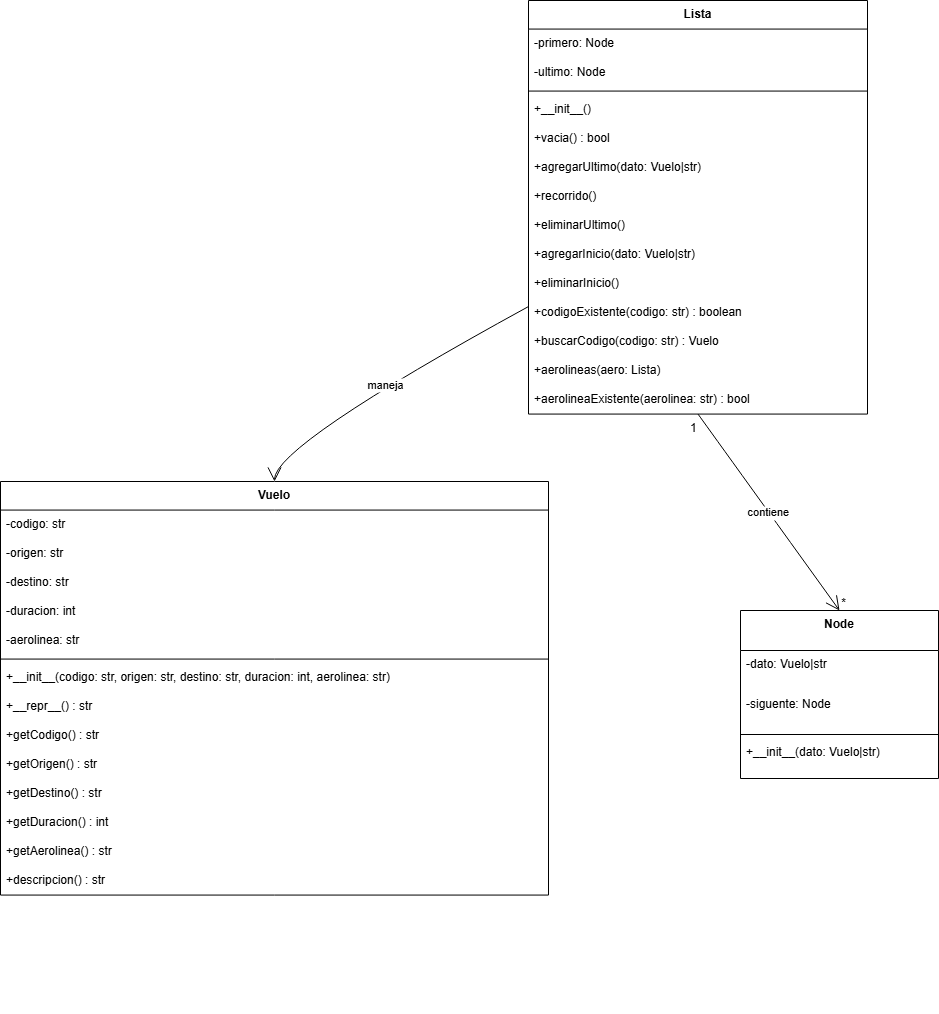

The diagram above was exported from draw.io. Its source (the exported page's mxGraphModel, read from the mxfile embedded in the PNG):
<mxGraphModel dx="1723" dy="983" grid="1" gridSize="10" guides="1" tooltips="1" connect="1" arrows="1" fold="1" page="1" pageScale="1" pageWidth="850" pageHeight="1100" math="0" shadow="0">
  <root>
    <mxCell id="0" />
    <mxCell id="1" parent="0" />
    <mxCell id="2GkiWazIpZE9OL1xyUKD-63" value="Vuelo" style="swimlane;fontStyle=1;align=center;verticalAlign=top;childLayout=stackLayout;horizontal=1;startSize=28.571428571428573;horizontalStack=0;resizeParent=1;resizeParentMax=0;resizeLast=0;collapsible=0;marginBottom=0;" vertex="1" parent="1">
      <mxGeometry x="20" y="751" width="548" height="413.57142857142856" as="geometry" />
    </mxCell>
    <mxCell id="2GkiWazIpZE9OL1xyUKD-64" value="-codigo: str" style="text;strokeColor=none;fillColor=none;align=left;verticalAlign=top;spacingLeft=4;spacingRight=4;overflow=hidden;rotatable=0;points=[[0,0.5],[1,0.5]];portConstraint=eastwest;" vertex="1" parent="2GkiWazIpZE9OL1xyUKD-63">
      <mxGeometry y="28.571428571428573" width="548" height="29" as="geometry" />
    </mxCell>
    <mxCell id="2GkiWazIpZE9OL1xyUKD-65" value="-origen: str" style="text;strokeColor=none;fillColor=none;align=left;verticalAlign=top;spacingLeft=4;spacingRight=4;overflow=hidden;rotatable=0;points=[[0,0.5],[1,0.5]];portConstraint=eastwest;" vertex="1" parent="2GkiWazIpZE9OL1xyUKD-63">
      <mxGeometry y="57.57142857142857" width="548" height="29" as="geometry" />
    </mxCell>
    <mxCell id="2GkiWazIpZE9OL1xyUKD-66" value="-destino: str" style="text;strokeColor=none;fillColor=none;align=left;verticalAlign=top;spacingLeft=4;spacingRight=4;overflow=hidden;rotatable=0;points=[[0,0.5],[1,0.5]];portConstraint=eastwest;" vertex="1" parent="2GkiWazIpZE9OL1xyUKD-63">
      <mxGeometry y="86.57142857142857" width="548" height="29" as="geometry" />
    </mxCell>
    <mxCell id="2GkiWazIpZE9OL1xyUKD-67" value="-duracion: int" style="text;strokeColor=none;fillColor=none;align=left;verticalAlign=top;spacingLeft=4;spacingRight=4;overflow=hidden;rotatable=0;points=[[0,0.5],[1,0.5]];portConstraint=eastwest;" vertex="1" parent="2GkiWazIpZE9OL1xyUKD-63">
      <mxGeometry y="115.57142857142857" width="548" height="29" as="geometry" />
    </mxCell>
    <mxCell id="2GkiWazIpZE9OL1xyUKD-68" value="-aerolinea: str" style="text;strokeColor=none;fillColor=none;align=left;verticalAlign=top;spacingLeft=4;spacingRight=4;overflow=hidden;rotatable=0;points=[[0,0.5],[1,0.5]];portConstraint=eastwest;" vertex="1" parent="2GkiWazIpZE9OL1xyUKD-63">
      <mxGeometry y="144.57142857142856" width="548" height="29" as="geometry" />
    </mxCell>
    <mxCell id="2GkiWazIpZE9OL1xyUKD-69" style="line;strokeWidth=1;fillColor=none;align=left;verticalAlign=middle;spacingTop=-1;spacingLeft=3;spacingRight=3;rotatable=0;labelPosition=right;points=[];portConstraint=eastwest;strokeColor=inherit;" vertex="1" parent="2GkiWazIpZE9OL1xyUKD-63">
      <mxGeometry y="173.57142857142856" width="548" height="8" as="geometry" />
    </mxCell>
    <mxCell id="2GkiWazIpZE9OL1xyUKD-70" value="+__init__(codigo: str, origen: str, destino: str, duracion: int, aerolinea: str)" style="text;strokeColor=none;fillColor=none;align=left;verticalAlign=top;spacingLeft=4;spacingRight=4;overflow=hidden;rotatable=0;points=[[0,0.5],[1,0.5]];portConstraint=eastwest;" vertex="1" parent="2GkiWazIpZE9OL1xyUKD-63">
      <mxGeometry y="181.57142857142856" width="548" height="29" as="geometry" />
    </mxCell>
    <mxCell id="2GkiWazIpZE9OL1xyUKD-71" value="+__repr__() : str" style="text;strokeColor=none;fillColor=none;align=left;verticalAlign=top;spacingLeft=4;spacingRight=4;overflow=hidden;rotatable=0;points=[[0,0.5],[1,0.5]];portConstraint=eastwest;" vertex="1" parent="2GkiWazIpZE9OL1xyUKD-63">
      <mxGeometry y="210.57142857142856" width="548" height="29" as="geometry" />
    </mxCell>
    <mxCell id="2GkiWazIpZE9OL1xyUKD-72" value="+getCodigo() : str" style="text;strokeColor=none;fillColor=none;align=left;verticalAlign=top;spacingLeft=4;spacingRight=4;overflow=hidden;rotatable=0;points=[[0,0.5],[1,0.5]];portConstraint=eastwest;" vertex="1" parent="2GkiWazIpZE9OL1xyUKD-63">
      <mxGeometry y="239.57142857142856" width="548" height="29" as="geometry" />
    </mxCell>
    <mxCell id="2GkiWazIpZE9OL1xyUKD-73" value="+getOrigen() : str" style="text;strokeColor=none;fillColor=none;align=left;verticalAlign=top;spacingLeft=4;spacingRight=4;overflow=hidden;rotatable=0;points=[[0,0.5],[1,0.5]];portConstraint=eastwest;" vertex="1" parent="2GkiWazIpZE9OL1xyUKD-63">
      <mxGeometry y="268.57142857142856" width="548" height="29" as="geometry" />
    </mxCell>
    <mxCell id="2GkiWazIpZE9OL1xyUKD-74" value="+getDestino() : str" style="text;strokeColor=none;fillColor=none;align=left;verticalAlign=top;spacingLeft=4;spacingRight=4;overflow=hidden;rotatable=0;points=[[0,0.5],[1,0.5]];portConstraint=eastwest;" vertex="1" parent="2GkiWazIpZE9OL1xyUKD-63">
      <mxGeometry y="297.57142857142856" width="548" height="29" as="geometry" />
    </mxCell>
    <mxCell id="2GkiWazIpZE9OL1xyUKD-75" value="+getDuracion() : int" style="text;strokeColor=none;fillColor=none;align=left;verticalAlign=top;spacingLeft=4;spacingRight=4;overflow=hidden;rotatable=0;points=[[0,0.5],[1,0.5]];portConstraint=eastwest;" vertex="1" parent="2GkiWazIpZE9OL1xyUKD-63">
      <mxGeometry y="326.57142857142856" width="548" height="29" as="geometry" />
    </mxCell>
    <mxCell id="2GkiWazIpZE9OL1xyUKD-76" value="+getAerolinea() : str" style="text;strokeColor=none;fillColor=none;align=left;verticalAlign=top;spacingLeft=4;spacingRight=4;overflow=hidden;rotatable=0;points=[[0,0.5],[1,0.5]];portConstraint=eastwest;" vertex="1" parent="2GkiWazIpZE9OL1xyUKD-63">
      <mxGeometry y="355.57142857142856" width="548" height="29" as="geometry" />
    </mxCell>
    <mxCell id="2GkiWazIpZE9OL1xyUKD-77" value="+descripcion() : str" style="text;strokeColor=none;fillColor=none;align=left;verticalAlign=top;spacingLeft=4;spacingRight=4;overflow=hidden;rotatable=0;points=[[0,0.5],[1,0.5]];portConstraint=eastwest;" vertex="1" parent="2GkiWazIpZE9OL1xyUKD-63">
      <mxGeometry y="384.57142857142856" width="548" height="29" as="geometry" />
    </mxCell>
    <mxCell id="2GkiWazIpZE9OL1xyUKD-78" value="Node" style="swimlane;fontStyle=1;align=center;verticalAlign=top;childLayout=stackLayout;horizontal=1;startSize=40;horizontalStack=0;resizeParent=1;resizeParentMax=0;resizeLast=0;collapsible=0;marginBottom=0;" vertex="1" parent="1">
      <mxGeometry x="760" y="880" width="198" height="168" as="geometry" />
    </mxCell>
    <mxCell id="2GkiWazIpZE9OL1xyUKD-79" value="-dato: Vuelo|str" style="text;strokeColor=none;fillColor=none;align=left;verticalAlign=top;spacingLeft=4;spacingRight=4;overflow=hidden;rotatable=0;points=[[0,0.5],[1,0.5]];portConstraint=eastwest;" vertex="1" parent="2GkiWazIpZE9OL1xyUKD-78">
      <mxGeometry y="40" width="198" height="40" as="geometry" />
    </mxCell>
    <mxCell id="2GkiWazIpZE9OL1xyUKD-80" value="-siguente: Node" style="text;strokeColor=none;fillColor=none;align=left;verticalAlign=top;spacingLeft=4;spacingRight=4;overflow=hidden;rotatable=0;points=[[0,0.5],[1,0.5]];portConstraint=eastwest;" vertex="1" parent="2GkiWazIpZE9OL1xyUKD-78">
      <mxGeometry y="80" width="198" height="40" as="geometry" />
    </mxCell>
    <mxCell id="2GkiWazIpZE9OL1xyUKD-81" style="line;strokeWidth=1;fillColor=none;align=left;verticalAlign=middle;spacingTop=-1;spacingLeft=3;spacingRight=3;rotatable=0;labelPosition=right;points=[];portConstraint=eastwest;strokeColor=inherit;" vertex="1" parent="2GkiWazIpZE9OL1xyUKD-78">
      <mxGeometry y="120" width="198" height="8" as="geometry" />
    </mxCell>
    <mxCell id="2GkiWazIpZE9OL1xyUKD-82" value="+__init__(dato: Vuelo|str)" style="text;strokeColor=none;fillColor=none;align=left;verticalAlign=top;spacingLeft=4;spacingRight=4;overflow=hidden;rotatable=0;points=[[0,0.5],[1,0.5]];portConstraint=eastwest;" vertex="1" parent="2GkiWazIpZE9OL1xyUKD-78">
      <mxGeometry y="128" width="198" height="40" as="geometry" />
    </mxCell>
    <mxCell id="2GkiWazIpZE9OL1xyUKD-83" value="Lista" style="swimlane;fontStyle=1;align=center;verticalAlign=top;childLayout=stackLayout;horizontal=1;startSize=28.571428571428573;horizontalStack=0;resizeParent=1;resizeParentMax=0;resizeLast=0;collapsible=0;marginBottom=0;" vertex="1" parent="1">
      <mxGeometry x="548" y="270" width="339" height="413.57142857142856" as="geometry" />
    </mxCell>
    <mxCell id="2GkiWazIpZE9OL1xyUKD-84" value="-primero: Node" style="text;strokeColor=none;fillColor=none;align=left;verticalAlign=top;spacingLeft=4;spacingRight=4;overflow=hidden;rotatable=0;points=[[0,0.5],[1,0.5]];portConstraint=eastwest;" vertex="1" parent="2GkiWazIpZE9OL1xyUKD-83">
      <mxGeometry y="28.571428571428573" width="339" height="29" as="geometry" />
    </mxCell>
    <mxCell id="2GkiWazIpZE9OL1xyUKD-85" value="-ultimo: Node" style="text;strokeColor=none;fillColor=none;align=left;verticalAlign=top;spacingLeft=4;spacingRight=4;overflow=hidden;rotatable=0;points=[[0,0.5],[1,0.5]];portConstraint=eastwest;" vertex="1" parent="2GkiWazIpZE9OL1xyUKD-83">
      <mxGeometry y="57.57142857142857" width="339" height="29" as="geometry" />
    </mxCell>
    <mxCell id="2GkiWazIpZE9OL1xyUKD-86" style="line;strokeWidth=1;fillColor=none;align=left;verticalAlign=middle;spacingTop=-1;spacingLeft=3;spacingRight=3;rotatable=0;labelPosition=right;points=[];portConstraint=eastwest;strokeColor=inherit;" vertex="1" parent="2GkiWazIpZE9OL1xyUKD-83">
      <mxGeometry y="86.57142857142857" width="339" height="8" as="geometry" />
    </mxCell>
    <mxCell id="2GkiWazIpZE9OL1xyUKD-87" value="+__init__()" style="text;strokeColor=none;fillColor=none;align=left;verticalAlign=top;spacingLeft=4;spacingRight=4;overflow=hidden;rotatable=0;points=[[0,0.5],[1,0.5]];portConstraint=eastwest;" vertex="1" parent="2GkiWazIpZE9OL1xyUKD-83">
      <mxGeometry y="94.57142857142857" width="339" height="29" as="geometry" />
    </mxCell>
    <mxCell id="2GkiWazIpZE9OL1xyUKD-88" value="+vacia() : bool" style="text;strokeColor=none;fillColor=none;align=left;verticalAlign=top;spacingLeft=4;spacingRight=4;overflow=hidden;rotatable=0;points=[[0,0.5],[1,0.5]];portConstraint=eastwest;" vertex="1" parent="2GkiWazIpZE9OL1xyUKD-83">
      <mxGeometry y="123.57142857142857" width="339" height="29" as="geometry" />
    </mxCell>
    <mxCell id="2GkiWazIpZE9OL1xyUKD-89" value="+agregarUltimo(dato: Vuelo|str)" style="text;strokeColor=none;fillColor=none;align=left;verticalAlign=top;spacingLeft=4;spacingRight=4;overflow=hidden;rotatable=0;points=[[0,0.5],[1,0.5]];portConstraint=eastwest;" vertex="1" parent="2GkiWazIpZE9OL1xyUKD-83">
      <mxGeometry y="152.57142857142856" width="339" height="29" as="geometry" />
    </mxCell>
    <mxCell id="2GkiWazIpZE9OL1xyUKD-90" value="+recorrido()" style="text;strokeColor=none;fillColor=none;align=left;verticalAlign=top;spacingLeft=4;spacingRight=4;overflow=hidden;rotatable=0;points=[[0,0.5],[1,0.5]];portConstraint=eastwest;" vertex="1" parent="2GkiWazIpZE9OL1xyUKD-83">
      <mxGeometry y="181.57142857142856" width="339" height="29" as="geometry" />
    </mxCell>
    <mxCell id="2GkiWazIpZE9OL1xyUKD-91" value="+eliminarUltimo()" style="text;strokeColor=none;fillColor=none;align=left;verticalAlign=top;spacingLeft=4;spacingRight=4;overflow=hidden;rotatable=0;points=[[0,0.5],[1,0.5]];portConstraint=eastwest;" vertex="1" parent="2GkiWazIpZE9OL1xyUKD-83">
      <mxGeometry y="210.57142857142856" width="339" height="29" as="geometry" />
    </mxCell>
    <mxCell id="2GkiWazIpZE9OL1xyUKD-92" value="+agregarInicio(dato: Vuelo|str)" style="text;strokeColor=none;fillColor=none;align=left;verticalAlign=top;spacingLeft=4;spacingRight=4;overflow=hidden;rotatable=0;points=[[0,0.5],[1,0.5]];portConstraint=eastwest;" vertex="1" parent="2GkiWazIpZE9OL1xyUKD-83">
      <mxGeometry y="239.57142857142856" width="339" height="29" as="geometry" />
    </mxCell>
    <mxCell id="2GkiWazIpZE9OL1xyUKD-93" value="+eliminarInicio()" style="text;strokeColor=none;fillColor=none;align=left;verticalAlign=top;spacingLeft=4;spacingRight=4;overflow=hidden;rotatable=0;points=[[0,0.5],[1,0.5]];portConstraint=eastwest;" vertex="1" parent="2GkiWazIpZE9OL1xyUKD-83">
      <mxGeometry y="268.57142857142856" width="339" height="29" as="geometry" />
    </mxCell>
    <mxCell id="2GkiWazIpZE9OL1xyUKD-94" value="+codigoExistente(codigo: str) : boolean" style="text;strokeColor=none;fillColor=none;align=left;verticalAlign=top;spacingLeft=4;spacingRight=4;overflow=hidden;rotatable=0;points=[[0,0.5],[1,0.5]];portConstraint=eastwest;" vertex="1" parent="2GkiWazIpZE9OL1xyUKD-83">
      <mxGeometry y="297.57142857142856" width="339" height="29" as="geometry" />
    </mxCell>
    <mxCell id="2GkiWazIpZE9OL1xyUKD-95" value="+buscarCodigo(codigo: str) : Vuelo" style="text;strokeColor=none;fillColor=none;align=left;verticalAlign=top;spacingLeft=4;spacingRight=4;overflow=hidden;rotatable=0;points=[[0,0.5],[1,0.5]];portConstraint=eastwest;" vertex="1" parent="2GkiWazIpZE9OL1xyUKD-83">
      <mxGeometry y="326.57142857142856" width="339" height="29" as="geometry" />
    </mxCell>
    <mxCell id="2GkiWazIpZE9OL1xyUKD-96" value="+aerolineas(aero: Lista)" style="text;strokeColor=none;fillColor=none;align=left;verticalAlign=top;spacingLeft=4;spacingRight=4;overflow=hidden;rotatable=0;points=[[0,0.5],[1,0.5]];portConstraint=eastwest;" vertex="1" parent="2GkiWazIpZE9OL1xyUKD-83">
      <mxGeometry y="355.57142857142856" width="339" height="29" as="geometry" />
    </mxCell>
    <mxCell id="2GkiWazIpZE9OL1xyUKD-97" value="+aerolineaExistente(aerolinea: str) : bool" style="text;strokeColor=none;fillColor=none;align=left;verticalAlign=top;spacingLeft=4;spacingRight=4;overflow=hidden;rotatable=0;points=[[0,0.5],[1,0.5]];portConstraint=eastwest;" vertex="1" parent="2GkiWazIpZE9OL1xyUKD-83">
      <mxGeometry y="384.57142857142856" width="339" height="29" as="geometry" />
    </mxCell>
    <mxCell id="2GkiWazIpZE9OL1xyUKD-100" value="" style="whiteSpace=wrap;strokeWidth=2;" vertex="1" parent="1">
      <mxGeometry x="691" y="1209" as="geometry" />
    </mxCell>
    <mxCell id="2GkiWazIpZE9OL1xyUKD-101" value="" style="whiteSpace=wrap;strokeWidth=2;" vertex="1" parent="1">
      <mxGeometry x="717" y="1282" as="geometry" />
    </mxCell>
    <mxCell id="2GkiWazIpZE9OL1xyUKD-111" value="contiene" style="curved=1;startArrow=none;endArrow=open;endSize=12;exitX=0.5;exitY=1;entryX=0.5;entryY=0;rounded=0;" edge="1" parent="1" source="2GkiWazIpZE9OL1xyUKD-83" target="2GkiWazIpZE9OL1xyUKD-78">
      <mxGeometry relative="1" as="geometry">
        <Array as="points" />
      </mxGeometry>
    </mxCell>
    <mxCell id="2GkiWazIpZE9OL1xyUKD-112" value="1" style="edgeLabel;resizable=0;labelBackgroundColor=none;fontSize=12;align=right;verticalAlign=top;" vertex="1" parent="2GkiWazIpZE9OL1xyUKD-111">
      <mxGeometry x="-1" relative="1" as="geometry" />
    </mxCell>
    <mxCell id="2GkiWazIpZE9OL1xyUKD-113" value="*" style="edgeLabel;resizable=0;labelBackgroundColor=none;fontSize=12;align=left;verticalAlign=bottom;" vertex="1" parent="2GkiWazIpZE9OL1xyUKD-111">
      <mxGeometry x="1" relative="1" as="geometry" />
    </mxCell>
    <mxCell id="2GkiWazIpZE9OL1xyUKD-114" value="maneja" style="curved=1;startArrow=none;endArrow=open;endSize=12;exitX=0;exitY=0.74;entryX=0.5;entryY=0;rounded=0;" edge="1" parent="1" source="2GkiWazIpZE9OL1xyUKD-83" target="2GkiWazIpZE9OL1xyUKD-63">
      <mxGeometry relative="1" as="geometry">
        <Array as="points">
          <mxPoint x="294" y="715" />
        </Array>
      </mxGeometry>
    </mxCell>
  </root>
</mxGraphModel>